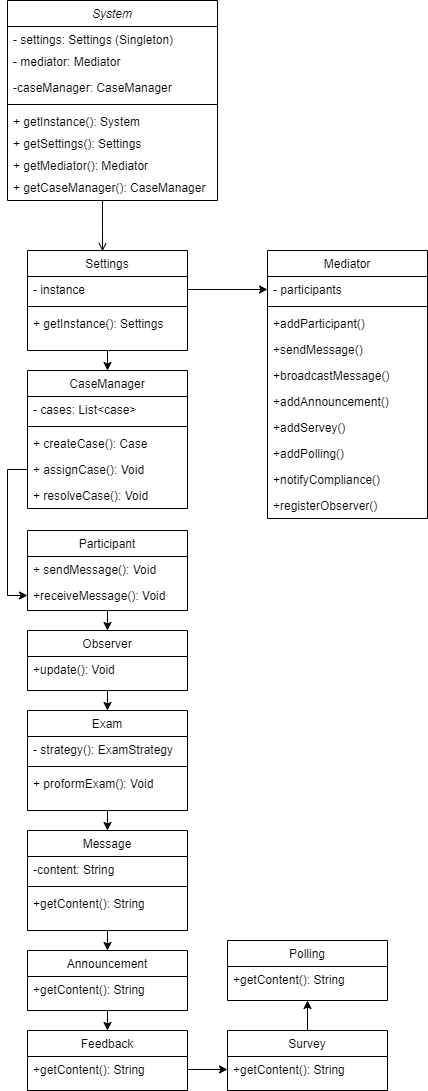

The diagram above was exported from draw.io. Its source (the exported page's mxGraphModel, read from the mxfile embedded in the PNG):
<mxGraphModel dx="1323" dy="687" grid="1" gridSize="10" guides="1" tooltips="1" connect="1" arrows="1" fold="1" page="1" pageScale="1" pageWidth="827" pageHeight="1169" background="#ffffff" math="0" shadow="0">
  <root>
    <mxCell id="WIyWlLk6GJQsqaUBKTNV-0" />
    <mxCell id="WIyWlLk6GJQsqaUBKTNV-1" parent="WIyWlLk6GJQsqaUBKTNV-0" />
    <mxCell id="zkfFHV4jXpPFQw0GAbJ--0" value="System" style="swimlane;fontStyle=2;align=center;verticalAlign=top;childLayout=stackLayout;horizontal=1;startSize=26;horizontalStack=0;resizeParent=1;resizeLast=0;collapsible=1;marginBottom=0;rounded=0;shadow=0;strokeWidth=1;" parent="WIyWlLk6GJQsqaUBKTNV-1" vertex="1">
      <mxGeometry x="180" y="30" width="210" height="200" as="geometry">
        <mxRectangle x="230" y="140" width="160" height="26" as="alternateBounds" />
      </mxGeometry>
    </mxCell>
    <mxCell id="zkfFHV4jXpPFQw0GAbJ--1" value="- settings: Settings (Singleton)" style="text;align=left;verticalAlign=top;spacingLeft=4;spacingRight=4;overflow=hidden;rotatable=0;points=[[0,0.5],[1,0.5]];portConstraint=eastwest;" parent="zkfFHV4jXpPFQw0GAbJ--0" vertex="1">
      <mxGeometry y="26" width="210" height="22" as="geometry" />
    </mxCell>
    <mxCell id="zkfFHV4jXpPFQw0GAbJ--2" value="- mediator: Mediator" style="text;align=left;verticalAlign=top;spacingLeft=4;spacingRight=4;overflow=hidden;rotatable=0;points=[[0,0.5],[1,0.5]];portConstraint=eastwest;rounded=0;shadow=0;html=0;" parent="zkfFHV4jXpPFQw0GAbJ--0" vertex="1">
      <mxGeometry y="48" width="210" height="26" as="geometry" />
    </mxCell>
    <mxCell id="zkfFHV4jXpPFQw0GAbJ--3" value="-caseManager: CaseManager" style="text;align=left;verticalAlign=top;spacingLeft=4;spacingRight=4;overflow=hidden;rotatable=0;points=[[0,0.5],[1,0.5]];portConstraint=eastwest;rounded=0;shadow=0;html=0;" parent="zkfFHV4jXpPFQw0GAbJ--0" vertex="1">
      <mxGeometry y="74" width="210" height="26" as="geometry" />
    </mxCell>
    <mxCell id="zkfFHV4jXpPFQw0GAbJ--4" value="" style="line;html=1;strokeWidth=1;align=left;verticalAlign=middle;spacingTop=-1;spacingLeft=3;spacingRight=3;rotatable=0;labelPosition=right;points=[];portConstraint=eastwest;" parent="zkfFHV4jXpPFQw0GAbJ--0" vertex="1">
      <mxGeometry y="100" width="210" height="8" as="geometry" />
    </mxCell>
    <mxCell id="vlAO8JPK-3UPj3AXdTmC-0" value="+ getInstance(): System" style="text;align=left;verticalAlign=top;spacingLeft=4;spacingRight=4;overflow=hidden;rotatable=0;points=[[0,0.5],[1,0.5]];portConstraint=eastwest;" vertex="1" parent="zkfFHV4jXpPFQw0GAbJ--0">
      <mxGeometry y="108" width="210" height="22" as="geometry" />
    </mxCell>
    <mxCell id="zkfFHV4jXpPFQw0GAbJ--5" value="+ getSettings(): Settings" style="text;align=left;verticalAlign=top;spacingLeft=4;spacingRight=4;overflow=hidden;rotatable=0;points=[[0,0.5],[1,0.5]];portConstraint=eastwest;" parent="zkfFHV4jXpPFQw0GAbJ--0" vertex="1">
      <mxGeometry y="130" width="210" height="22" as="geometry" />
    </mxCell>
    <mxCell id="vlAO8JPK-3UPj3AXdTmC-1" value="+ getMediator(): Mediator" style="text;align=left;verticalAlign=top;spacingLeft=4;spacingRight=4;overflow=hidden;rotatable=0;points=[[0,0.5],[1,0.5]];portConstraint=eastwest;" vertex="1" parent="zkfFHV4jXpPFQw0GAbJ--0">
      <mxGeometry y="152" width="210" height="22" as="geometry" />
    </mxCell>
    <mxCell id="vlAO8JPK-3UPj3AXdTmC-2" value="+ getCaseManager(): CaseManager" style="text;align=left;verticalAlign=top;spacingLeft=4;spacingRight=4;overflow=hidden;rotatable=0;points=[[0,0.5],[1,0.5]];portConstraint=eastwest;" vertex="1" parent="zkfFHV4jXpPFQw0GAbJ--0">
      <mxGeometry y="174" width="210" height="22" as="geometry" />
    </mxCell>
    <mxCell id="vlAO8JPK-3UPj3AXdTmC-43" style="edgeStyle=orthogonalEdgeStyle;rounded=0;orthogonalLoop=1;jettySize=auto;html=1;exitX=0.5;exitY=1;exitDx=0;exitDy=0;entryX=0.5;entryY=0;entryDx=0;entryDy=0;" edge="1" parent="WIyWlLk6GJQsqaUBKTNV-1" source="zkfFHV4jXpPFQw0GAbJ--17" target="vlAO8JPK-3UPj3AXdTmC-12">
      <mxGeometry relative="1" as="geometry" />
    </mxCell>
    <mxCell id="zkfFHV4jXpPFQw0GAbJ--17" value="Settings" style="swimlane;fontStyle=0;align=center;verticalAlign=top;childLayout=stackLayout;horizontal=1;startSize=26;horizontalStack=0;resizeParent=1;resizeLast=0;collapsible=1;marginBottom=0;rounded=0;shadow=0;strokeWidth=1;" parent="WIyWlLk6GJQsqaUBKTNV-1" vertex="1">
      <mxGeometry x="200" y="280" width="160" height="100" as="geometry">
        <mxRectangle x="550" y="140" width="160" height="26" as="alternateBounds" />
      </mxGeometry>
    </mxCell>
    <mxCell id="zkfFHV4jXpPFQw0GAbJ--18" value="- instance" style="text;align=left;verticalAlign=top;spacingLeft=4;spacingRight=4;overflow=hidden;rotatable=0;points=[[0,0.5],[1,0.5]];portConstraint=eastwest;" parent="zkfFHV4jXpPFQw0GAbJ--17" vertex="1">
      <mxGeometry y="26" width="160" height="26" as="geometry" />
    </mxCell>
    <mxCell id="zkfFHV4jXpPFQw0GAbJ--23" value="" style="line;html=1;strokeWidth=1;align=left;verticalAlign=middle;spacingTop=-1;spacingLeft=3;spacingRight=3;rotatable=0;labelPosition=right;points=[];portConstraint=eastwest;" parent="zkfFHV4jXpPFQw0GAbJ--17" vertex="1">
      <mxGeometry y="52" width="160" height="8" as="geometry" />
    </mxCell>
    <mxCell id="zkfFHV4jXpPFQw0GAbJ--24" value="+ getInstance(): Settings" style="text;align=left;verticalAlign=top;spacingLeft=4;spacingRight=4;overflow=hidden;rotatable=0;points=[[0,0.5],[1,0.5]];portConstraint=eastwest;" parent="zkfFHV4jXpPFQw0GAbJ--17" vertex="1">
      <mxGeometry y="60" width="160" height="26" as="geometry" />
    </mxCell>
    <mxCell id="zkfFHV4jXpPFQw0GAbJ--26" value="" style="endArrow=open;shadow=0;strokeWidth=1;rounded=0;endFill=1;edgeStyle=elbowEdgeStyle;elbow=vertical;entryX=0.469;entryY=0.008;entryDx=0;entryDy=0;entryPerimeter=0;" parent="WIyWlLk6GJQsqaUBKTNV-1" target="zkfFHV4jXpPFQw0GAbJ--17" edge="1">
      <mxGeometry x="0.5" y="41" relative="1" as="geometry">
        <mxPoint x="275" y="229.99999999999994" as="sourcePoint" />
        <mxPoint x="270" y="280" as="targetPoint" />
        <mxPoint x="-40" y="32" as="offset" />
        <Array as="points">
          <mxPoint x="270" y="260" />
        </Array>
      </mxGeometry>
    </mxCell>
    <mxCell id="vlAO8JPK-3UPj3AXdTmC-4" value="Mediator" style="swimlane;fontStyle=0;align=center;verticalAlign=top;childLayout=stackLayout;horizontal=1;startSize=26;horizontalStack=0;resizeParent=1;resizeLast=0;collapsible=1;marginBottom=0;rounded=0;shadow=0;strokeWidth=1;" vertex="1" parent="WIyWlLk6GJQsqaUBKTNV-1">
      <mxGeometry x="440" y="280" width="160" height="268" as="geometry">
        <mxRectangle x="550" y="140" width="160" height="26" as="alternateBounds" />
      </mxGeometry>
    </mxCell>
    <mxCell id="vlAO8JPK-3UPj3AXdTmC-5" value="- participants" style="text;align=left;verticalAlign=top;spacingLeft=4;spacingRight=4;overflow=hidden;rotatable=0;points=[[0,0.5],[1,0.5]];portConstraint=eastwest;" vertex="1" parent="vlAO8JPK-3UPj3AXdTmC-4">
      <mxGeometry y="26" width="160" height="26" as="geometry" />
    </mxCell>
    <mxCell id="vlAO8JPK-3UPj3AXdTmC-6" value="" style="line;html=1;strokeWidth=1;align=left;verticalAlign=middle;spacingTop=-1;spacingLeft=3;spacingRight=3;rotatable=0;labelPosition=right;points=[];portConstraint=eastwest;" vertex="1" parent="vlAO8JPK-3UPj3AXdTmC-4">
      <mxGeometry y="52" width="160" height="8" as="geometry" />
    </mxCell>
    <mxCell id="vlAO8JPK-3UPj3AXdTmC-7" value="+addParticipant()" style="text;align=left;verticalAlign=top;spacingLeft=4;spacingRight=4;overflow=hidden;rotatable=0;points=[[0,0.5],[1,0.5]];portConstraint=eastwest;" vertex="1" parent="vlAO8JPK-3UPj3AXdTmC-4">
      <mxGeometry y="60" width="160" height="26" as="geometry" />
    </mxCell>
    <mxCell id="vlAO8JPK-3UPj3AXdTmC-28" value="+sendMessage()" style="text;align=left;verticalAlign=top;spacingLeft=4;spacingRight=4;overflow=hidden;rotatable=0;points=[[0,0.5],[1,0.5]];portConstraint=eastwest;" vertex="1" parent="vlAO8JPK-3UPj3AXdTmC-4">
      <mxGeometry y="86" width="160" height="26" as="geometry" />
    </mxCell>
    <mxCell id="vlAO8JPK-3UPj3AXdTmC-29" value="+broadcastMessage()" style="text;align=left;verticalAlign=top;spacingLeft=4;spacingRight=4;overflow=hidden;rotatable=0;points=[[0,0.5],[1,0.5]];portConstraint=eastwest;" vertex="1" parent="vlAO8JPK-3UPj3AXdTmC-4">
      <mxGeometry y="112" width="160" height="26" as="geometry" />
    </mxCell>
    <mxCell id="vlAO8JPK-3UPj3AXdTmC-30" value="+addAnnouncement()&#10;" style="text;align=left;verticalAlign=top;spacingLeft=4;spacingRight=4;overflow=hidden;rotatable=0;points=[[0,0.5],[1,0.5]];portConstraint=eastwest;" vertex="1" parent="vlAO8JPK-3UPj3AXdTmC-4">
      <mxGeometry y="138" width="160" height="26" as="geometry" />
    </mxCell>
    <mxCell id="vlAO8JPK-3UPj3AXdTmC-31" value="+addServey()&#10;" style="text;align=left;verticalAlign=top;spacingLeft=4;spacingRight=4;overflow=hidden;rotatable=0;points=[[0,0.5],[1,0.5]];portConstraint=eastwest;" vertex="1" parent="vlAO8JPK-3UPj3AXdTmC-4">
      <mxGeometry y="164" width="160" height="26" as="geometry" />
    </mxCell>
    <mxCell id="vlAO8JPK-3UPj3AXdTmC-32" value="+addPolling()&#10;" style="text;align=left;verticalAlign=top;spacingLeft=4;spacingRight=4;overflow=hidden;rotatable=0;points=[[0,0.5],[1,0.5]];portConstraint=eastwest;" vertex="1" parent="vlAO8JPK-3UPj3AXdTmC-4">
      <mxGeometry y="190" width="160" height="26" as="geometry" />
    </mxCell>
    <mxCell id="vlAO8JPK-3UPj3AXdTmC-33" value="+notifyCompliance()&#10;" style="text;align=left;verticalAlign=top;spacingLeft=4;spacingRight=4;overflow=hidden;rotatable=0;points=[[0,0.5],[1,0.5]];portConstraint=eastwest;" vertex="1" parent="vlAO8JPK-3UPj3AXdTmC-4">
      <mxGeometry y="216" width="160" height="26" as="geometry" />
    </mxCell>
    <mxCell id="vlAO8JPK-3UPj3AXdTmC-34" value="+registerObserver()&#10;" style="text;align=left;verticalAlign=top;spacingLeft=4;spacingRight=4;overflow=hidden;rotatable=0;points=[[0,0.5],[1,0.5]];portConstraint=eastwest;" vertex="1" parent="vlAO8JPK-3UPj3AXdTmC-4">
      <mxGeometry y="242" width="160" height="26" as="geometry" />
    </mxCell>
    <mxCell id="vlAO8JPK-3UPj3AXdTmC-12" value="CaseManager" style="swimlane;fontStyle=0;align=center;verticalAlign=top;childLayout=stackLayout;horizontal=1;startSize=26;horizontalStack=0;resizeParent=1;resizeLast=0;collapsible=1;marginBottom=0;rounded=0;shadow=0;strokeWidth=1;" vertex="1" parent="WIyWlLk6GJQsqaUBKTNV-1">
      <mxGeometry x="200" y="400" width="160" height="138" as="geometry">
        <mxRectangle x="550" y="140" width="160" height="26" as="alternateBounds" />
      </mxGeometry>
    </mxCell>
    <mxCell id="vlAO8JPK-3UPj3AXdTmC-13" value="- cases: List&lt;case&gt;" style="text;align=left;verticalAlign=top;spacingLeft=4;spacingRight=4;overflow=hidden;rotatable=0;points=[[0,0.5],[1,0.5]];portConstraint=eastwest;" vertex="1" parent="vlAO8JPK-3UPj3AXdTmC-12">
      <mxGeometry y="26" width="160" height="26" as="geometry" />
    </mxCell>
    <mxCell id="vlAO8JPK-3UPj3AXdTmC-14" value="" style="line;html=1;strokeWidth=1;align=left;verticalAlign=middle;spacingTop=-1;spacingLeft=3;spacingRight=3;rotatable=0;labelPosition=right;points=[];portConstraint=eastwest;" vertex="1" parent="vlAO8JPK-3UPj3AXdTmC-12">
      <mxGeometry y="52" width="160" height="8" as="geometry" />
    </mxCell>
    <mxCell id="vlAO8JPK-3UPj3AXdTmC-15" value="+ createCase(): Case" style="text;align=left;verticalAlign=top;spacingLeft=4;spacingRight=4;overflow=hidden;rotatable=0;points=[[0,0.5],[1,0.5]];portConstraint=eastwest;" vertex="1" parent="vlAO8JPK-3UPj3AXdTmC-12">
      <mxGeometry y="60" width="160" height="26" as="geometry" />
    </mxCell>
    <mxCell id="vlAO8JPK-3UPj3AXdTmC-47" value="+ assignCase(): Void" style="text;align=left;verticalAlign=top;spacingLeft=4;spacingRight=4;overflow=hidden;rotatable=0;points=[[0,0.5],[1,0.5]];portConstraint=eastwest;" vertex="1" parent="vlAO8JPK-3UPj3AXdTmC-12">
      <mxGeometry y="86" width="160" height="26" as="geometry" />
    </mxCell>
    <mxCell id="vlAO8JPK-3UPj3AXdTmC-48" value="+ resolveCase(): Void" style="text;align=left;verticalAlign=top;spacingLeft=4;spacingRight=4;overflow=hidden;rotatable=0;points=[[0,0.5],[1,0.5]];portConstraint=eastwest;" vertex="1" parent="vlAO8JPK-3UPj3AXdTmC-12">
      <mxGeometry y="112" width="160" height="26" as="geometry" />
    </mxCell>
    <mxCell id="vlAO8JPK-3UPj3AXdTmC-52" style="edgeStyle=orthogonalEdgeStyle;rounded=0;orthogonalLoop=1;jettySize=auto;html=1;exitX=0.5;exitY=1;exitDx=0;exitDy=0;entryX=0.5;entryY=0;entryDx=0;entryDy=0;" edge="1" parent="WIyWlLk6GJQsqaUBKTNV-1" source="vlAO8JPK-3UPj3AXdTmC-20" target="vlAO8JPK-3UPj3AXdTmC-24">
      <mxGeometry relative="1" as="geometry" />
    </mxCell>
    <mxCell id="vlAO8JPK-3UPj3AXdTmC-20" value="Participant" style="swimlane;fontStyle=0;align=center;verticalAlign=top;childLayout=stackLayout;horizontal=1;startSize=26;horizontalStack=0;resizeParent=1;resizeLast=0;collapsible=1;marginBottom=0;rounded=0;shadow=0;strokeWidth=1;" vertex="1" parent="WIyWlLk6GJQsqaUBKTNV-1">
      <mxGeometry x="200" y="560" width="160" height="80" as="geometry">
        <mxRectangle x="550" y="140" width="160" height="26" as="alternateBounds" />
      </mxGeometry>
    </mxCell>
    <mxCell id="vlAO8JPK-3UPj3AXdTmC-21" value="+ sendMessage(): Void" style="text;align=left;verticalAlign=top;spacingLeft=4;spacingRight=4;overflow=hidden;rotatable=0;points=[[0,0.5],[1,0.5]];portConstraint=eastwest;" vertex="1" parent="vlAO8JPK-3UPj3AXdTmC-20">
      <mxGeometry y="26" width="160" height="26" as="geometry" />
    </mxCell>
    <mxCell id="vlAO8JPK-3UPj3AXdTmC-23" value="+receiveMessage(): Void" style="text;align=left;verticalAlign=top;spacingLeft=4;spacingRight=4;overflow=hidden;rotatable=0;points=[[0,0.5],[1,0.5]];portConstraint=eastwest;" vertex="1" parent="vlAO8JPK-3UPj3AXdTmC-20">
      <mxGeometry y="52" width="160" height="26" as="geometry" />
    </mxCell>
    <mxCell id="vlAO8JPK-3UPj3AXdTmC-58" style="edgeStyle=orthogonalEdgeStyle;rounded=0;orthogonalLoop=1;jettySize=auto;html=1;exitX=0.5;exitY=1;exitDx=0;exitDy=0;entryX=0.5;entryY=0;entryDx=0;entryDy=0;" edge="1" parent="WIyWlLk6GJQsqaUBKTNV-1" source="vlAO8JPK-3UPj3AXdTmC-24" target="vlAO8JPK-3UPj3AXdTmC-53">
      <mxGeometry relative="1" as="geometry" />
    </mxCell>
    <mxCell id="vlAO8JPK-3UPj3AXdTmC-24" value="Observer" style="swimlane;fontStyle=0;align=center;verticalAlign=top;childLayout=stackLayout;horizontal=1;startSize=26;horizontalStack=0;resizeParent=1;resizeLast=0;collapsible=1;marginBottom=0;rounded=0;shadow=0;strokeWidth=1;" vertex="1" parent="WIyWlLk6GJQsqaUBKTNV-1">
      <mxGeometry x="200" y="660" width="160" height="60" as="geometry">
        <mxRectangle x="550" y="140" width="160" height="26" as="alternateBounds" />
      </mxGeometry>
    </mxCell>
    <mxCell id="vlAO8JPK-3UPj3AXdTmC-25" value="+update(): Void" style="text;align=left;verticalAlign=top;spacingLeft=4;spacingRight=4;overflow=hidden;rotatable=0;points=[[0,0.5],[1,0.5]];portConstraint=eastwest;" vertex="1" parent="vlAO8JPK-3UPj3AXdTmC-24">
      <mxGeometry y="26" width="160" height="26" as="geometry" />
    </mxCell>
    <mxCell id="vlAO8JPK-3UPj3AXdTmC-42" style="edgeStyle=orthogonalEdgeStyle;rounded=0;orthogonalLoop=1;jettySize=auto;html=1;exitX=1;exitY=0.5;exitDx=0;exitDy=0;entryX=0;entryY=0.5;entryDx=0;entryDy=0;" edge="1" parent="WIyWlLk6GJQsqaUBKTNV-1" source="zkfFHV4jXpPFQw0GAbJ--18" target="vlAO8JPK-3UPj3AXdTmC-5">
      <mxGeometry relative="1" as="geometry" />
    </mxCell>
    <mxCell id="vlAO8JPK-3UPj3AXdTmC-50" style="edgeStyle=orthogonalEdgeStyle;rounded=0;orthogonalLoop=1;jettySize=auto;html=1;exitX=0;exitY=0.5;exitDx=0;exitDy=0;entryX=0;entryY=0.5;entryDx=0;entryDy=0;" edge="1" parent="WIyWlLk6GJQsqaUBKTNV-1" source="vlAO8JPK-3UPj3AXdTmC-47" target="vlAO8JPK-3UPj3AXdTmC-23">
      <mxGeometry relative="1" as="geometry" />
    </mxCell>
    <mxCell id="vlAO8JPK-3UPj3AXdTmC-63" style="edgeStyle=orthogonalEdgeStyle;rounded=0;orthogonalLoop=1;jettySize=auto;html=1;exitX=0.5;exitY=1;exitDx=0;exitDy=0;entryX=0.5;entryY=0;entryDx=0;entryDy=0;" edge="1" parent="WIyWlLk6GJQsqaUBKTNV-1" source="vlAO8JPK-3UPj3AXdTmC-53" target="vlAO8JPK-3UPj3AXdTmC-59">
      <mxGeometry relative="1" as="geometry" />
    </mxCell>
    <mxCell id="vlAO8JPK-3UPj3AXdTmC-53" value="Exam" style="swimlane;fontStyle=0;align=center;verticalAlign=top;childLayout=stackLayout;horizontal=1;startSize=26;horizontalStack=0;resizeParent=1;resizeLast=0;collapsible=1;marginBottom=0;rounded=0;shadow=0;strokeWidth=1;" vertex="1" parent="WIyWlLk6GJQsqaUBKTNV-1">
      <mxGeometry x="200" y="740" width="160" height="100" as="geometry">
        <mxRectangle x="550" y="140" width="160" height="26" as="alternateBounds" />
      </mxGeometry>
    </mxCell>
    <mxCell id="vlAO8JPK-3UPj3AXdTmC-54" value="- strategy(): ExamStrategy" style="text;align=left;verticalAlign=top;spacingLeft=4;spacingRight=4;overflow=hidden;rotatable=0;points=[[0,0.5],[1,0.5]];portConstraint=eastwest;" vertex="1" parent="vlAO8JPK-3UPj3AXdTmC-53">
      <mxGeometry y="26" width="160" height="26" as="geometry" />
    </mxCell>
    <mxCell id="vlAO8JPK-3UPj3AXdTmC-55" value="" style="line;html=1;strokeWidth=1;align=left;verticalAlign=middle;spacingTop=-1;spacingLeft=3;spacingRight=3;rotatable=0;labelPosition=right;points=[];portConstraint=eastwest;" vertex="1" parent="vlAO8JPK-3UPj3AXdTmC-53">
      <mxGeometry y="52" width="160" height="8" as="geometry" />
    </mxCell>
    <mxCell id="vlAO8JPK-3UPj3AXdTmC-56" value="+ proformExam(): Void" style="text;align=left;verticalAlign=top;spacingLeft=4;spacingRight=4;overflow=hidden;rotatable=0;points=[[0,0.5],[1,0.5]];portConstraint=eastwest;" vertex="1" parent="vlAO8JPK-3UPj3AXdTmC-53">
      <mxGeometry y="60" width="160" height="26" as="geometry" />
    </mxCell>
    <mxCell id="vlAO8JPK-3UPj3AXdTmC-66" style="edgeStyle=orthogonalEdgeStyle;rounded=0;orthogonalLoop=1;jettySize=auto;html=1;exitX=0.5;exitY=1;exitDx=0;exitDy=0;entryX=0.5;entryY=0;entryDx=0;entryDy=0;" edge="1" parent="WIyWlLk6GJQsqaUBKTNV-1" source="vlAO8JPK-3UPj3AXdTmC-59" target="vlAO8JPK-3UPj3AXdTmC-64">
      <mxGeometry relative="1" as="geometry" />
    </mxCell>
    <mxCell id="vlAO8JPK-3UPj3AXdTmC-59" value="Message" style="swimlane;fontStyle=0;align=center;verticalAlign=top;childLayout=stackLayout;horizontal=1;startSize=26;horizontalStack=0;resizeParent=1;resizeLast=0;collapsible=1;marginBottom=0;rounded=0;shadow=0;strokeWidth=1;" vertex="1" parent="WIyWlLk6GJQsqaUBKTNV-1">
      <mxGeometry x="200" y="860" width="160" height="100" as="geometry">
        <mxRectangle x="550" y="140" width="160" height="26" as="alternateBounds" />
      </mxGeometry>
    </mxCell>
    <mxCell id="vlAO8JPK-3UPj3AXdTmC-60" value="-content: String" style="text;align=left;verticalAlign=top;spacingLeft=4;spacingRight=4;overflow=hidden;rotatable=0;points=[[0,0.5],[1,0.5]];portConstraint=eastwest;" vertex="1" parent="vlAO8JPK-3UPj3AXdTmC-59">
      <mxGeometry y="26" width="160" height="26" as="geometry" />
    </mxCell>
    <mxCell id="vlAO8JPK-3UPj3AXdTmC-61" value="" style="line;html=1;strokeWidth=1;align=left;verticalAlign=middle;spacingTop=-1;spacingLeft=3;spacingRight=3;rotatable=0;labelPosition=right;points=[];portConstraint=eastwest;" vertex="1" parent="vlAO8JPK-3UPj3AXdTmC-59">
      <mxGeometry y="52" width="160" height="8" as="geometry" />
    </mxCell>
    <mxCell id="vlAO8JPK-3UPj3AXdTmC-62" value="+getContent(): String" style="text;align=left;verticalAlign=top;spacingLeft=4;spacingRight=4;overflow=hidden;rotatable=0;points=[[0,0.5],[1,0.5]];portConstraint=eastwest;" vertex="1" parent="vlAO8JPK-3UPj3AXdTmC-59">
      <mxGeometry y="60" width="160" height="26" as="geometry" />
    </mxCell>
    <mxCell id="vlAO8JPK-3UPj3AXdTmC-69" style="edgeStyle=orthogonalEdgeStyle;rounded=0;orthogonalLoop=1;jettySize=auto;html=1;exitX=0.5;exitY=1;exitDx=0;exitDy=0;entryX=0.5;entryY=0;entryDx=0;entryDy=0;" edge="1" parent="WIyWlLk6GJQsqaUBKTNV-1" source="vlAO8JPK-3UPj3AXdTmC-64" target="vlAO8JPK-3UPj3AXdTmC-67">
      <mxGeometry relative="1" as="geometry" />
    </mxCell>
    <mxCell id="vlAO8JPK-3UPj3AXdTmC-64" value="Announcement" style="swimlane;fontStyle=0;align=center;verticalAlign=top;childLayout=stackLayout;horizontal=1;startSize=26;horizontalStack=0;resizeParent=1;resizeLast=0;collapsible=1;marginBottom=0;rounded=0;shadow=0;strokeWidth=1;" vertex="1" parent="WIyWlLk6GJQsqaUBKTNV-1">
      <mxGeometry x="200" y="980" width="160" height="60" as="geometry">
        <mxRectangle x="550" y="140" width="160" height="26" as="alternateBounds" />
      </mxGeometry>
    </mxCell>
    <mxCell id="vlAO8JPK-3UPj3AXdTmC-65" value="+getContent(): String" style="text;align=left;verticalAlign=top;spacingLeft=4;spacingRight=4;overflow=hidden;rotatable=0;points=[[0,0.5],[1,0.5]];portConstraint=eastwest;" vertex="1" parent="vlAO8JPK-3UPj3AXdTmC-64">
      <mxGeometry y="26" width="160" height="26" as="geometry" />
    </mxCell>
    <mxCell id="vlAO8JPK-3UPj3AXdTmC-67" value="Feedback" style="swimlane;fontStyle=0;align=center;verticalAlign=top;childLayout=stackLayout;horizontal=1;startSize=26;horizontalStack=0;resizeParent=1;resizeLast=0;collapsible=1;marginBottom=0;rounded=0;shadow=0;strokeWidth=1;" vertex="1" parent="WIyWlLk6GJQsqaUBKTNV-1">
      <mxGeometry x="200" y="1060" width="160" height="60" as="geometry">
        <mxRectangle x="550" y="140" width="160" height="26" as="alternateBounds" />
      </mxGeometry>
    </mxCell>
    <mxCell id="vlAO8JPK-3UPj3AXdTmC-68" value="+getContent(): String" style="text;align=left;verticalAlign=top;spacingLeft=4;spacingRight=4;overflow=hidden;rotatable=0;points=[[0,0.5],[1,0.5]];portConstraint=eastwest;" vertex="1" parent="vlAO8JPK-3UPj3AXdTmC-67">
      <mxGeometry y="26" width="160" height="26" as="geometry" />
    </mxCell>
    <mxCell id="vlAO8JPK-3UPj3AXdTmC-75" style="edgeStyle=orthogonalEdgeStyle;rounded=0;orthogonalLoop=1;jettySize=auto;html=1;exitX=0.5;exitY=0;exitDx=0;exitDy=0;entryX=0.5;entryY=1;entryDx=0;entryDy=0;" edge="1" parent="WIyWlLk6GJQsqaUBKTNV-1" source="vlAO8JPK-3UPj3AXdTmC-70" target="vlAO8JPK-3UPj3AXdTmC-73">
      <mxGeometry relative="1" as="geometry" />
    </mxCell>
    <mxCell id="vlAO8JPK-3UPj3AXdTmC-70" value="Survey" style="swimlane;fontStyle=0;align=center;verticalAlign=top;childLayout=stackLayout;horizontal=1;startSize=26;horizontalStack=0;resizeParent=1;resizeLast=0;collapsible=1;marginBottom=0;rounded=0;shadow=0;strokeWidth=1;" vertex="1" parent="WIyWlLk6GJQsqaUBKTNV-1">
      <mxGeometry x="400" y="1060" width="160" height="60" as="geometry">
        <mxRectangle x="550" y="140" width="160" height="26" as="alternateBounds" />
      </mxGeometry>
    </mxCell>
    <mxCell id="vlAO8JPK-3UPj3AXdTmC-71" value="+getContent(): String" style="text;align=left;verticalAlign=top;spacingLeft=4;spacingRight=4;overflow=hidden;rotatable=0;points=[[0,0.5],[1,0.5]];portConstraint=eastwest;" vertex="1" parent="vlAO8JPK-3UPj3AXdTmC-70">
      <mxGeometry y="26" width="160" height="26" as="geometry" />
    </mxCell>
    <mxCell id="vlAO8JPK-3UPj3AXdTmC-72" style="edgeStyle=orthogonalEdgeStyle;rounded=0;orthogonalLoop=1;jettySize=auto;html=1;exitX=1;exitY=0.5;exitDx=0;exitDy=0;entryX=0;entryY=0.5;entryDx=0;entryDy=0;" edge="1" parent="WIyWlLk6GJQsqaUBKTNV-1" source="vlAO8JPK-3UPj3AXdTmC-68" target="vlAO8JPK-3UPj3AXdTmC-71">
      <mxGeometry relative="1" as="geometry" />
    </mxCell>
    <mxCell id="vlAO8JPK-3UPj3AXdTmC-73" value="Polling" style="swimlane;fontStyle=0;align=center;verticalAlign=top;childLayout=stackLayout;horizontal=1;startSize=26;horizontalStack=0;resizeParent=1;resizeLast=0;collapsible=1;marginBottom=0;rounded=0;shadow=0;strokeWidth=1;" vertex="1" parent="WIyWlLk6GJQsqaUBKTNV-1">
      <mxGeometry x="400" y="970" width="160" height="60" as="geometry">
        <mxRectangle x="550" y="140" width="160" height="26" as="alternateBounds" />
      </mxGeometry>
    </mxCell>
    <mxCell id="vlAO8JPK-3UPj3AXdTmC-74" value="+getContent(): String" style="text;align=left;verticalAlign=top;spacingLeft=4;spacingRight=4;overflow=hidden;rotatable=0;points=[[0,0.5],[1,0.5]];portConstraint=eastwest;" vertex="1" parent="vlAO8JPK-3UPj3AXdTmC-73">
      <mxGeometry y="26" width="160" height="26" as="geometry" />
    </mxCell>
  </root>
</mxGraphModel>